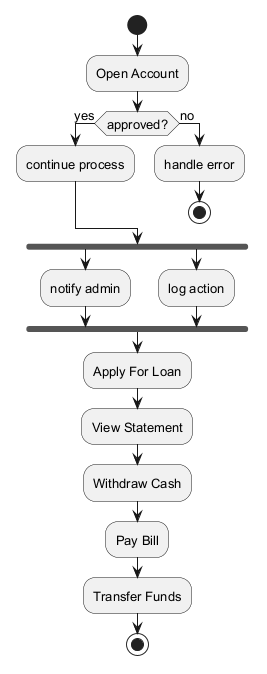

The diagram above was rendered by PlantUML. Its source (embedded in the PNG):
@startuml
skinparam defaultFontSize 13
start
:Open Account;
if (approved?) then (yes)
:continue process;
else (no)
:handle error;
stop
endif
fork
:notify admin;
fork again
:log action;
end fork
:Apply For Loan;
:View Statement;
:Withdraw Cash;
:Pay Bill;
:Transfer Funds;
stop
@enduml